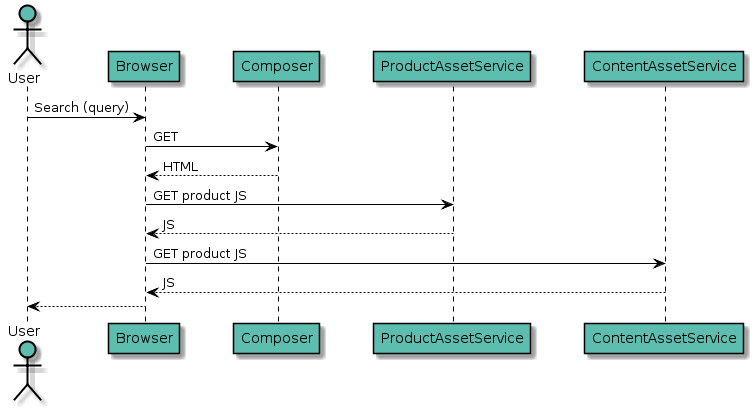

The diagram above was rendered by PlantUML. Its source (embedded in the PNG):
@startuml
skinparam BoxPadding 10
skinparam ParticipantPadding 20

skinparam sequence {
	ArrowColor black
	ActorBorderColor black
	LifeLineBorderColor black
	LifeLineBackgroundColor black

	ParticipantBorderColor black
    ParticipantBackgroundColor #5DBDAF

	ActorBackgroundColor #5DBDAF
}

actor User
User -> Browser : Search (query)
Browser -> Composer: GET
Browser <-- Composer: HTML
Browser -> ProductAssetService: GET product JS
Browser <-- ProductAssetService: JS
Browser -> ContentAssetService: GET product JS
Browser <-- ContentAssetService: JS
User <-- Browser
@enduml